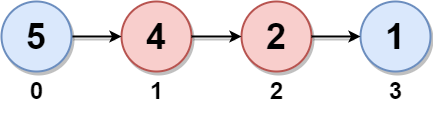

The diagram above was exported from draw.io. Its source (the exported page's mxGraphModel, read from the mxfile embedded in the PNG):
<mxGraphModel dx="1888" dy="579" grid="1" gridSize="10" guides="1" tooltips="1" connect="1" arrows="1" fold="1" page="1" pageScale="1" pageWidth="850" pageHeight="1100" math="0" shadow="0">
  <root>
    <mxCell id="0" />
    <mxCell id="1" parent="0" />
    <mxCell id="M9GOEuiwONn0rCt6y_De-1" value="4" style="ellipse;whiteSpace=wrap;html=1;aspect=fixed;strokeWidth=2;fontSize=36;fontStyle=1;shadow=1;fillColor=#f8cecc;strokeColor=#b85450;" parent="1" vertex="1">
      <mxGeometry x="120" y="230" width="70" height="70" as="geometry" />
    </mxCell>
    <mxCell id="d9ZTYzG-786LDcMrETWf-2" value="" style="endArrow=none;html=1;fontSize=36;strokeWidth=2;shadow=1;entryX=1;entryY=0.5;entryDx=0;entryDy=0;startArrow=classic;startFill=1;" parent="1" source="M9GOEuiwONn0rCt6y_De-1" target="AVXQq24UL09677KMHKuT-3" edge="1">
      <mxGeometry width="50" height="50" relative="1" as="geometry">
        <mxPoint x="130" y="340" as="sourcePoint" />
        <mxPoint x="310" y="164.14" as="targetPoint" />
      </mxGeometry>
    </mxCell>
    <mxCell id="AVXQq24UL09677KMHKuT-3" value="5" style="ellipse;whiteSpace=wrap;html=1;aspect=fixed;strokeWidth=2;fontSize=36;fontStyle=1;shadow=1;fillColor=#dae8fc;strokeColor=#6c8ebf;" parent="1" vertex="1">
      <mxGeometry y="230" width="70" height="70" as="geometry" />
    </mxCell>
    <mxCell id="AVXQq24UL09677KMHKuT-5" value="2" style="ellipse;whiteSpace=wrap;html=1;aspect=fixed;strokeWidth=2;fontSize=36;fontStyle=1;shadow=1;fillColor=#f8cecc;strokeColor=#b85450;" parent="1" vertex="1">
      <mxGeometry x="240" y="230" width="70" height="70" as="geometry" />
    </mxCell>
    <mxCell id="AVXQq24UL09677KMHKuT-9" value="1" style="ellipse;whiteSpace=wrap;html=1;aspect=fixed;strokeWidth=2;fontSize=36;fontStyle=1;shadow=1;fillColor=#dae8fc;strokeColor=#6c8ebf;" parent="1" vertex="1">
      <mxGeometry x="359" y="230" width="70" height="70" as="geometry" />
    </mxCell>
    <mxCell id="AVXQq24UL09677KMHKuT-11" value="" style="endArrow=none;html=1;fontSize=36;strokeWidth=2;shadow=1;entryX=1;entryY=0.5;entryDx=0;entryDy=0;startArrow=classic;startFill=1;exitX=0;exitY=0.5;exitDx=0;exitDy=0;" parent="1" source="AVXQq24UL09677KMHKuT-4" edge="1">
      <mxGeometry width="50" height="50" relative="1" as="geometry">
        <mxPoint x="670" y="310" as="sourcePoint" />
        <mxPoint x="670" y="265" as="targetPoint" />
      </mxGeometry>
    </mxCell>
    <mxCell id="AVXQq24UL09677KMHKuT-12" value="" style="endArrow=none;html=1;fontSize=36;strokeWidth=2;shadow=1;entryX=1;entryY=0.5;entryDx=0;entryDy=0;startArrow=classic;startFill=1;exitX=0;exitY=0.5;exitDx=0;exitDy=0;" parent="1" source="AVXQq24UL09677KMHKuT-7" edge="1">
      <mxGeometry width="50" height="50" relative="1" as="geometry">
        <mxPoint x="550" y="330" as="sourcePoint" />
        <mxPoint x="550" y="265" as="targetPoint" />
      </mxGeometry>
    </mxCell>
    <mxCell id="AVXQq24UL09677KMHKuT-14" value="" style="endArrow=none;html=1;fontSize=36;strokeWidth=2;shadow=1;startArrow=classic;startFill=1;exitX=0;exitY=0.5;exitDx=0;exitDy=0;entryX=1;entryY=0.5;entryDx=0;entryDy=0;" parent="1" source="AVXQq24UL09677KMHKuT-9" target="AVXQq24UL09677KMHKuT-5" edge="1">
      <mxGeometry width="50" height="50" relative="1" as="geometry">
        <mxPoint x="320" y="310" as="sourcePoint" />
        <mxPoint x="370" y="310.5" as="targetPoint" />
      </mxGeometry>
    </mxCell>
    <mxCell id="AVXQq24UL09677KMHKuT-15" value="" style="endArrow=none;html=1;fontSize=36;strokeWidth=2;shadow=1;entryX=1;entryY=0.5;entryDx=0;entryDy=0;startArrow=classic;startFill=1;" parent="1" source="AVXQq24UL09677KMHKuT-5" target="M9GOEuiwONn0rCt6y_De-1" edge="1">
      <mxGeometry width="50" height="50" relative="1" as="geometry">
        <mxPoint x="200" y="300" as="sourcePoint" />
        <mxPoint x="250" y="300" as="targetPoint" />
      </mxGeometry>
    </mxCell>
    <mxCell id="yrxBc4u_sx7dTbxMsPma-2" value="&lt;h1&gt;0&lt;/h1&gt;" style="text;html=1;align=center;verticalAlign=middle;resizable=0;points=[];autosize=1;strokeColor=none;fillColor=none;" parent="1" vertex="1">
      <mxGeometry x="20" y="295" width="30" height="50" as="geometry" />
    </mxCell>
    <mxCell id="yrxBc4u_sx7dTbxMsPma-3" value="&lt;h1&gt;1&lt;/h1&gt;" style="text;html=1;align=center;verticalAlign=middle;resizable=0;points=[];autosize=1;strokeColor=none;fillColor=none;" parent="1" vertex="1">
      <mxGeometry x="140" y="295" width="30" height="50" as="geometry" />
    </mxCell>
    <mxCell id="yrxBc4u_sx7dTbxMsPma-8" value="&lt;h1&gt;2&lt;/h1&gt;" style="text;html=1;align=center;verticalAlign=middle;resizable=0;points=[];autosize=1;strokeColor=none;fillColor=none;" parent="1" vertex="1">
      <mxGeometry x="260" y="295" width="30" height="50" as="geometry" />
    </mxCell>
    <mxCell id="yrxBc4u_sx7dTbxMsPma-9" value="&lt;h1&gt;3&lt;/h1&gt;" style="text;html=1;align=center;verticalAlign=middle;resizable=0;points=[];autosize=1;strokeColor=none;fillColor=none;" parent="1" vertex="1">
      <mxGeometry x="379" y="295" width="30" height="50" as="geometry" />
    </mxCell>
  </root>
</mxGraphModel>